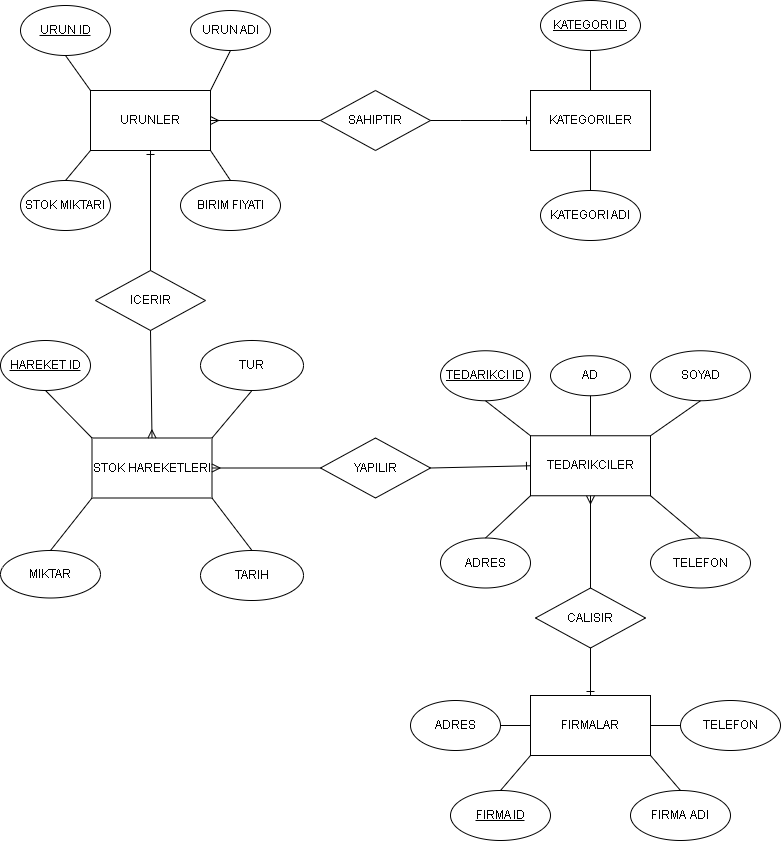

The diagram above was exported from draw.io. Its source (the exported page's mxGraphModel, read from the mxfile embedded in the PNG):
<mxGraphModel dx="826" dy="471" grid="1" gridSize="10" guides="1" tooltips="1" connect="1" arrows="1" fold="1" page="1" pageScale="1" pageWidth="827" pageHeight="1169" math="0" shadow="0">
  <root>
    <mxCell id="0" />
    <mxCell id="1" parent="0" />
    <mxCell id="EPDGOz_vuGLpgW5ifz0f-2" value="URUNLER" style="rounded=0;whiteSpace=wrap;html=1;" parent="1" vertex="1">
      <mxGeometry x="160" y="170" width="120" height="60" as="geometry" />
    </mxCell>
    <mxCell id="EPDGOz_vuGLpgW5ifz0f-5" value="&lt;u&gt;URUN ID&lt;/u&gt;" style="ellipse;whiteSpace=wrap;html=1;" parent="1" vertex="1">
      <mxGeometry x="90" y="85" width="90" height="50" as="geometry" />
    </mxCell>
    <mxCell id="EPDGOz_vuGLpgW5ifz0f-6" value="URUN ADI" style="ellipse;whiteSpace=wrap;html=1;" parent="1" vertex="1">
      <mxGeometry x="260" y="90" width="80" height="40" as="geometry" />
    </mxCell>
    <mxCell id="EPDGOz_vuGLpgW5ifz0f-10" value="BIRIM FIYATI" style="ellipse;whiteSpace=wrap;html=1;" parent="1" vertex="1">
      <mxGeometry x="250" y="260" width="100" height="50" as="geometry" />
    </mxCell>
    <mxCell id="EPDGOz_vuGLpgW5ifz0f-11" value="STOK MIKTARI" style="ellipse;whiteSpace=wrap;html=1;" parent="1" vertex="1">
      <mxGeometry x="90" y="260" width="90" height="50" as="geometry" />
    </mxCell>
    <mxCell id="EPDGOz_vuGLpgW5ifz0f-14" value="" style="endArrow=none;html=1;rounded=0;entryX=0.5;entryY=1;entryDx=0;entryDy=0;exitX=1;exitY=0;exitDx=0;exitDy=0;" parent="1" source="EPDGOz_vuGLpgW5ifz0f-2" target="EPDGOz_vuGLpgW5ifz0f-6" edge="1">
      <mxGeometry width="50" height="50" relative="1" as="geometry">
        <mxPoint x="390" y="170" as="sourcePoint" />
        <mxPoint x="440" y="120" as="targetPoint" />
      </mxGeometry>
    </mxCell>
    <mxCell id="EPDGOz_vuGLpgW5ifz0f-15" value="" style="endArrow=none;html=1;rounded=0;exitX=0;exitY=0;exitDx=0;exitDy=0;entryX=0.5;entryY=1;entryDx=0;entryDy=0;" parent="1" source="EPDGOz_vuGLpgW5ifz0f-2" target="EPDGOz_vuGLpgW5ifz0f-5" edge="1">
      <mxGeometry width="50" height="50" relative="1" as="geometry">
        <mxPoint x="390" y="170" as="sourcePoint" />
        <mxPoint x="440" y="120" as="targetPoint" />
      </mxGeometry>
    </mxCell>
    <mxCell id="EPDGOz_vuGLpgW5ifz0f-16" value="" style="endArrow=none;html=1;rounded=0;entryX=0;entryY=1;entryDx=0;entryDy=0;exitX=0.5;exitY=0;exitDx=0;exitDy=0;" parent="1" source="EPDGOz_vuGLpgW5ifz0f-11" target="EPDGOz_vuGLpgW5ifz0f-2" edge="1">
      <mxGeometry width="50" height="50" relative="1" as="geometry">
        <mxPoint x="390" y="170" as="sourcePoint" />
        <mxPoint x="440" y="120" as="targetPoint" />
      </mxGeometry>
    </mxCell>
    <mxCell id="EPDGOz_vuGLpgW5ifz0f-17" value="" style="endArrow=none;html=1;rounded=0;entryX=1;entryY=1;entryDx=0;entryDy=0;exitX=0.5;exitY=0;exitDx=0;exitDy=0;" parent="1" source="EPDGOz_vuGLpgW5ifz0f-10" target="EPDGOz_vuGLpgW5ifz0f-2" edge="1">
      <mxGeometry width="50" height="50" relative="1" as="geometry">
        <mxPoint x="390" y="170" as="sourcePoint" />
        <mxPoint x="440" y="120" as="targetPoint" />
      </mxGeometry>
    </mxCell>
    <mxCell id="EPDGOz_vuGLpgW5ifz0f-18" value="SAHIPTIR" style="rhombus;whiteSpace=wrap;html=1;" parent="1" vertex="1">
      <mxGeometry x="390" y="170" width="110" height="60" as="geometry" />
    </mxCell>
    <mxCell id="EPDGOz_vuGLpgW5ifz0f-20" value="KATEGORILER" style="rounded=0;whiteSpace=wrap;html=1;" parent="1" vertex="1">
      <mxGeometry x="600" y="170" width="120" height="60" as="geometry" />
    </mxCell>
    <mxCell id="EPDGOz_vuGLpgW5ifz0f-23" value="&lt;u&gt;KATEGORI ID&lt;/u&gt;" style="ellipse;whiteSpace=wrap;html=1;" parent="1" vertex="1">
      <mxGeometry x="610" y="80" width="100" height="50" as="geometry" />
    </mxCell>
    <mxCell id="EPDGOz_vuGLpgW5ifz0f-24" value="" style="endArrow=none;html=1;rounded=0;entryX=0.5;entryY=1;entryDx=0;entryDy=0;exitX=0.5;exitY=0;exitDx=0;exitDy=0;" parent="1" source="EPDGOz_vuGLpgW5ifz0f-20" target="EPDGOz_vuGLpgW5ifz0f-23" edge="1">
      <mxGeometry width="50" height="50" relative="1" as="geometry">
        <mxPoint x="450" y="170" as="sourcePoint" />
        <mxPoint x="500" y="120" as="targetPoint" />
      </mxGeometry>
    </mxCell>
    <mxCell id="EPDGOz_vuGLpgW5ifz0f-25" value="KATEGORI ADI" style="ellipse;whiteSpace=wrap;html=1;" parent="1" vertex="1">
      <mxGeometry x="610" y="270" width="100" height="50" as="geometry" />
    </mxCell>
    <mxCell id="EPDGOz_vuGLpgW5ifz0f-26" value="" style="endArrow=none;html=1;rounded=0;entryX=0.5;entryY=1;entryDx=0;entryDy=0;exitX=0.5;exitY=0;exitDx=0;exitDy=0;" parent="1" source="EPDGOz_vuGLpgW5ifz0f-25" target="EPDGOz_vuGLpgW5ifz0f-20" edge="1">
      <mxGeometry width="50" height="50" relative="1" as="geometry">
        <mxPoint x="450" y="170" as="sourcePoint" />
        <mxPoint x="500" y="120" as="targetPoint" />
      </mxGeometry>
    </mxCell>
    <mxCell id="EPDGOz_vuGLpgW5ifz0f-32" value="TEDARIKCILER" style="rounded=0;whiteSpace=wrap;html=1;" parent="1" vertex="1">
      <mxGeometry x="600" y="515.25" width="120" height="60" as="geometry" />
    </mxCell>
    <mxCell id="EPDGOz_vuGLpgW5ifz0f-33" value="&lt;u&gt;TEDARIKCI ID&lt;/u&gt;" style="ellipse;whiteSpace=wrap;html=1;" parent="1" vertex="1">
      <mxGeometry x="510" y="430.25" width="90" height="50" as="geometry" />
    </mxCell>
    <mxCell id="EPDGOz_vuGLpgW5ifz0f-34" value="AD" style="ellipse;whiteSpace=wrap;html=1;" parent="1" vertex="1">
      <mxGeometry x="620" y="435.25" width="80" height="40" as="geometry" />
    </mxCell>
    <mxCell id="EPDGOz_vuGLpgW5ifz0f-35" value="SOYAD" style="ellipse;whiteSpace=wrap;html=1;" parent="1" vertex="1">
      <mxGeometry x="720" y="430.25" width="100" height="50" as="geometry" />
    </mxCell>
    <mxCell id="EPDGOz_vuGLpgW5ifz0f-36" value="TELEFON" style="ellipse;whiteSpace=wrap;html=1;" parent="1" vertex="1">
      <mxGeometry x="720" y="617.5" width="100" height="50" as="geometry" />
    </mxCell>
    <mxCell id="EPDGOz_vuGLpgW5ifz0f-37" value="ADRES" style="ellipse;whiteSpace=wrap;html=1;" parent="1" vertex="1">
      <mxGeometry x="510" y="617.5" width="90" height="50" as="geometry" />
    </mxCell>
    <mxCell id="EPDGOz_vuGLpgW5ifz0f-38" value="" style="endArrow=none;html=1;rounded=0;entryX=0.5;entryY=1;entryDx=0;entryDy=0;exitX=1;exitY=0;exitDx=0;exitDy=0;" parent="1" source="EPDGOz_vuGLpgW5ifz0f-32" target="EPDGOz_vuGLpgW5ifz0f-35" edge="1">
      <mxGeometry width="50" height="50" relative="1" as="geometry">
        <mxPoint x="830" y="515.25" as="sourcePoint" />
        <mxPoint x="880" y="465.25" as="targetPoint" />
      </mxGeometry>
    </mxCell>
    <mxCell id="EPDGOz_vuGLpgW5ifz0f-39" value="" style="endArrow=none;html=1;rounded=0;entryX=0.5;entryY=1;entryDx=0;entryDy=0;exitX=0.5;exitY=0;exitDx=0;exitDy=0;" parent="1" source="EPDGOz_vuGLpgW5ifz0f-32" target="EPDGOz_vuGLpgW5ifz0f-34" edge="1">
      <mxGeometry width="50" height="50" relative="1" as="geometry">
        <mxPoint x="830" y="515.25" as="sourcePoint" />
        <mxPoint x="880" y="465.25" as="targetPoint" />
      </mxGeometry>
    </mxCell>
    <mxCell id="EPDGOz_vuGLpgW5ifz0f-40" value="" style="endArrow=none;html=1;rounded=0;exitX=0;exitY=0;exitDx=0;exitDy=0;entryX=0.5;entryY=1;entryDx=0;entryDy=0;" parent="1" source="EPDGOz_vuGLpgW5ifz0f-32" target="EPDGOz_vuGLpgW5ifz0f-33" edge="1">
      <mxGeometry width="50" height="50" relative="1" as="geometry">
        <mxPoint x="830" y="515.25" as="sourcePoint" />
        <mxPoint x="880" y="465.25" as="targetPoint" />
      </mxGeometry>
    </mxCell>
    <mxCell id="EPDGOz_vuGLpgW5ifz0f-41" value="" style="endArrow=none;html=1;rounded=0;entryX=0;entryY=1;entryDx=0;entryDy=0;exitX=0.5;exitY=0;exitDx=0;exitDy=0;" parent="1" source="EPDGOz_vuGLpgW5ifz0f-37" target="EPDGOz_vuGLpgW5ifz0f-32" edge="1">
      <mxGeometry width="50" height="50" relative="1" as="geometry">
        <mxPoint x="830" y="515.25" as="sourcePoint" />
        <mxPoint x="880" y="465.25" as="targetPoint" />
      </mxGeometry>
    </mxCell>
    <mxCell id="EPDGOz_vuGLpgW5ifz0f-42" value="" style="endArrow=none;html=1;rounded=0;entryX=1;entryY=1;entryDx=0;entryDy=0;exitX=0.5;exitY=0;exitDx=0;exitDy=0;" parent="1" source="EPDGOz_vuGLpgW5ifz0f-36" target="EPDGOz_vuGLpgW5ifz0f-32" edge="1">
      <mxGeometry width="50" height="50" relative="1" as="geometry">
        <mxPoint x="830" y="515.25" as="sourcePoint" />
        <mxPoint x="880" y="465.25" as="targetPoint" />
      </mxGeometry>
    </mxCell>
    <mxCell id="EPDGOz_vuGLpgW5ifz0f-46" value="STOK HAREKETLERI" style="rounded=0;whiteSpace=wrap;html=1;" parent="1" vertex="1">
      <mxGeometry x="161.5" y="517.5" width="120" height="60" as="geometry" />
    </mxCell>
    <mxCell id="EPDGOz_vuGLpgW5ifz0f-47" value="&lt;u&gt;HAREKET ID&lt;/u&gt;" style="ellipse;whiteSpace=wrap;html=1;" parent="1" vertex="1">
      <mxGeometry x="70" y="420" width="90" height="50" as="geometry" />
    </mxCell>
    <mxCell id="EPDGOz_vuGLpgW5ifz0f-49" value="TARIH" style="ellipse;whiteSpace=wrap;html=1;" parent="1" vertex="1">
      <mxGeometry x="270" y="630" width="103" height="50" as="geometry" />
    </mxCell>
    <mxCell id="EPDGOz_vuGLpgW5ifz0f-51" value="TUR" style="ellipse;whiteSpace=wrap;html=1;" parent="1" vertex="1">
      <mxGeometry x="270" y="420" width="103" height="50" as="geometry" />
    </mxCell>
    <mxCell id="EPDGOz_vuGLpgW5ifz0f-52" value="" style="endArrow=none;html=1;rounded=0;entryX=0.5;entryY=0;entryDx=0;entryDy=0;exitX=1;exitY=1;exitDx=0;exitDy=0;" parent="1" source="EPDGOz_vuGLpgW5ifz0f-46" target="EPDGOz_vuGLpgW5ifz0f-49" edge="1">
      <mxGeometry width="50" height="50" relative="1" as="geometry">
        <mxPoint x="391.5" y="515.5" as="sourcePoint" />
        <mxPoint x="441.5" y="465.5" as="targetPoint" />
      </mxGeometry>
    </mxCell>
    <mxCell id="EPDGOz_vuGLpgW5ifz0f-54" value="" style="endArrow=none;html=1;rounded=0;exitX=0;exitY=0;exitDx=0;exitDy=0;entryX=0.5;entryY=1;entryDx=0;entryDy=0;" parent="1" source="EPDGOz_vuGLpgW5ifz0f-46" target="EPDGOz_vuGLpgW5ifz0f-47" edge="1">
      <mxGeometry width="50" height="50" relative="1" as="geometry">
        <mxPoint x="391.5" y="515.5" as="sourcePoint" />
        <mxPoint x="441.5" y="465.5" as="targetPoint" />
      </mxGeometry>
    </mxCell>
    <mxCell id="EPDGOz_vuGLpgW5ifz0f-55" value="" style="endArrow=none;html=1;rounded=0;entryX=1;entryY=0;entryDx=0;entryDy=0;exitX=0.5;exitY=1;exitDx=0;exitDy=0;" parent="1" source="EPDGOz_vuGLpgW5ifz0f-51" target="EPDGOz_vuGLpgW5ifz0f-46" edge="1">
      <mxGeometry width="50" height="50" relative="1" as="geometry">
        <mxPoint x="391.5" y="515.5" as="sourcePoint" />
        <mxPoint x="441.5" y="465.5" as="targetPoint" />
      </mxGeometry>
    </mxCell>
    <mxCell id="EPDGOz_vuGLpgW5ifz0f-65" value="MIKTAR" style="ellipse;whiteSpace=wrap;html=1;" parent="1" vertex="1">
      <mxGeometry x="70" y="630" width="100" height="47.5" as="geometry" />
    </mxCell>
    <mxCell id="EPDGOz_vuGLpgW5ifz0f-67" value="" style="endArrow=none;html=1;rounded=0;exitX=0.5;exitY=0;exitDx=0;exitDy=0;entryX=0;entryY=1;entryDx=0;entryDy=0;" parent="1" source="EPDGOz_vuGLpgW5ifz0f-65" target="EPDGOz_vuGLpgW5ifz0f-46" edge="1">
      <mxGeometry width="50" height="50" relative="1" as="geometry">
        <mxPoint x="388.5" y="510" as="sourcePoint" />
        <mxPoint x="438.5" y="460" as="targetPoint" />
      </mxGeometry>
    </mxCell>
    <mxCell id="EPDGOz_vuGLpgW5ifz0f-68" value="ICERIR" style="rhombus;whiteSpace=wrap;html=1;" parent="1" vertex="1">
      <mxGeometry x="165" y="350" width="110" height="60" as="geometry" />
    </mxCell>
    <mxCell id="EPDGOz_vuGLpgW5ifz0f-70" value="YAPILIR" style="rhombus;whiteSpace=wrap;html=1;" parent="1" vertex="1">
      <mxGeometry x="390" y="517.5" width="110" height="60" as="geometry" />
    </mxCell>
    <mxCell id="EPDGOz_vuGLpgW5ifz0f-78" value="" style="fontSize=12;html=1;endArrow=ERmany;rounded=0;entryX=1;entryY=0.5;entryDx=0;entryDy=0;exitX=0;exitY=0.5;exitDx=0;exitDy=0;" parent="1" source="EPDGOz_vuGLpgW5ifz0f-18" target="EPDGOz_vuGLpgW5ifz0f-2" edge="1">
      <mxGeometry width="100" height="100" relative="1" as="geometry">
        <mxPoint x="280" y="390" as="sourcePoint" />
        <mxPoint x="380" y="290" as="targetPoint" />
      </mxGeometry>
    </mxCell>
    <mxCell id="EPDGOz_vuGLpgW5ifz0f-79" value="" style="edgeStyle=entityRelationEdgeStyle;fontSize=12;html=1;endArrow=ERone;endFill=1;rounded=0;entryX=0;entryY=0.5;entryDx=0;entryDy=0;exitX=1;exitY=0.5;exitDx=0;exitDy=0;" parent="1" source="EPDGOz_vuGLpgW5ifz0f-18" target="EPDGOz_vuGLpgW5ifz0f-20" edge="1">
      <mxGeometry width="100" height="100" relative="1" as="geometry">
        <mxPoint x="280" y="390" as="sourcePoint" />
        <mxPoint x="380" y="290" as="targetPoint" />
      </mxGeometry>
    </mxCell>
    <mxCell id="EPDGOz_vuGLpgW5ifz0f-80" value="" style="fontSize=12;html=1;endArrow=ERone;endFill=1;rounded=0;entryX=0.5;entryY=1;entryDx=0;entryDy=0;exitX=0.5;exitY=0;exitDx=0;exitDy=0;" parent="1" source="EPDGOz_vuGLpgW5ifz0f-68" target="EPDGOz_vuGLpgW5ifz0f-2" edge="1">
      <mxGeometry width="100" height="100" relative="1" as="geometry">
        <mxPoint x="379" y="380" as="sourcePoint" />
        <mxPoint x="449" y="380" as="targetPoint" />
      </mxGeometry>
    </mxCell>
    <mxCell id="EPDGOz_vuGLpgW5ifz0f-81" value="" style="fontSize=12;html=1;endArrow=ERmany;rounded=0;entryX=0.5;entryY=0;entryDx=0;entryDy=0;exitX=0.5;exitY=1;exitDx=0;exitDy=0;" parent="1" source="EPDGOz_vuGLpgW5ifz0f-68" target="EPDGOz_vuGLpgW5ifz0f-46" edge="1">
      <mxGeometry width="100" height="100" relative="1" as="geometry">
        <mxPoint x="400" y="420" as="sourcePoint" />
        <mxPoint x="320" y="420" as="targetPoint" />
      </mxGeometry>
    </mxCell>
    <mxCell id="EPDGOz_vuGLpgW5ifz0f-82" value="" style="fontSize=12;html=1;endArrow=ERone;endFill=1;rounded=0;entryX=0;entryY=0.5;entryDx=0;entryDy=0;exitX=1;exitY=0.5;exitDx=0;exitDy=0;" parent="1" source="EPDGOz_vuGLpgW5ifz0f-70" target="EPDGOz_vuGLpgW5ifz0f-32" edge="1">
      <mxGeometry width="100" height="100" relative="1" as="geometry">
        <mxPoint x="460" y="430.25" as="sourcePoint" />
        <mxPoint x="460" y="290.25" as="targetPoint" />
      </mxGeometry>
    </mxCell>
    <mxCell id="EPDGOz_vuGLpgW5ifz0f-83" value="" style="fontSize=12;html=1;endArrow=ERmany;rounded=0;entryX=1;entryY=0.5;entryDx=0;entryDy=0;exitX=0;exitY=0.5;exitDx=0;exitDy=0;" parent="1" source="EPDGOz_vuGLpgW5ifz0f-70" target="EPDGOz_vuGLpgW5ifz0f-46" edge="1">
      <mxGeometry width="100" height="100" relative="1" as="geometry">
        <mxPoint x="350" y="503.5" as="sourcePoint" />
        <mxPoint x="352" y="591.5" as="targetPoint" />
      </mxGeometry>
    </mxCell>
    <mxCell id="EPDGOz_vuGLpgW5ifz0f-84" value="FIRMALAR" style="rounded=0;whiteSpace=wrap;html=1;" parent="1" vertex="1">
      <mxGeometry x="600" y="775" width="120" height="60" as="geometry" />
    </mxCell>
    <mxCell id="EPDGOz_vuGLpgW5ifz0f-85" value="&lt;u&gt;FIRMA ID&lt;/u&gt;" style="ellipse;whiteSpace=wrap;html=1;" parent="1" vertex="1">
      <mxGeometry x="520" y="870" width="100" height="50" as="geometry" />
    </mxCell>
    <mxCell id="EPDGOz_vuGLpgW5ifz0f-87" value="FIRMA&amp;nbsp; ADI" style="ellipse;whiteSpace=wrap;html=1;" parent="1" vertex="1">
      <mxGeometry x="700" y="870" width="100" height="50" as="geometry" />
    </mxCell>
    <mxCell id="EPDGOz_vuGLpgW5ifz0f-90" value="" style="endArrow=none;html=1;rounded=0;entryX=0;entryY=1;entryDx=0;entryDy=0;exitX=0.5;exitY=0;exitDx=0;exitDy=0;" parent="1" source="EPDGOz_vuGLpgW5ifz0f-85" target="EPDGOz_vuGLpgW5ifz0f-84" edge="1">
      <mxGeometry width="50" height="50" relative="1" as="geometry">
        <mxPoint x="500" y="820" as="sourcePoint" />
        <mxPoint x="550" y="770" as="targetPoint" />
      </mxGeometry>
    </mxCell>
    <mxCell id="EPDGOz_vuGLpgW5ifz0f-91" value="" style="endArrow=none;html=1;rounded=0;entryX=1;entryY=1;entryDx=0;entryDy=0;exitX=0.5;exitY=0;exitDx=0;exitDy=0;" parent="1" source="EPDGOz_vuGLpgW5ifz0f-87" target="EPDGOz_vuGLpgW5ifz0f-84" edge="1">
      <mxGeometry width="50" height="50" relative="1" as="geometry">
        <mxPoint x="500" y="820" as="sourcePoint" />
        <mxPoint x="550" y="770" as="targetPoint" />
      </mxGeometry>
    </mxCell>
    <mxCell id="EPDGOz_vuGLpgW5ifz0f-93" value="CALISIR" style="rhombus;whiteSpace=wrap;html=1;" parent="1" vertex="1">
      <mxGeometry x="605" y="667.5" width="110" height="60" as="geometry" />
    </mxCell>
    <mxCell id="EPDGOz_vuGLpgW5ifz0f-94" value="" style="fontSize=12;html=1;endArrow=ERmany;rounded=0;entryX=0.5;entryY=1;entryDx=0;entryDy=0;exitX=0.5;exitY=0;exitDx=0;exitDy=0;" parent="1" source="EPDGOz_vuGLpgW5ifz0f-93" target="EPDGOz_vuGLpgW5ifz0f-32" edge="1">
      <mxGeometry width="100" height="100" relative="1" as="geometry">
        <mxPoint x="715" y="630" as="sourcePoint" />
        <mxPoint x="607" y="630" as="targetPoint" />
      </mxGeometry>
    </mxCell>
    <mxCell id="EPDGOz_vuGLpgW5ifz0f-101" value="TELEFON" style="ellipse;whiteSpace=wrap;html=1;" parent="1" vertex="1">
      <mxGeometry x="750" y="780" width="100" height="50" as="geometry" />
    </mxCell>
    <mxCell id="EPDGOz_vuGLpgW5ifz0f-102" value="ADRES" style="ellipse;whiteSpace=wrap;html=1;" parent="1" vertex="1">
      <mxGeometry x="480" y="780" width="90" height="50" as="geometry" />
    </mxCell>
    <mxCell id="EPDGOz_vuGLpgW5ifz0f-103" value="" style="endArrow=none;html=1;rounded=0;exitX=1;exitY=0.5;exitDx=0;exitDy=0;entryX=0;entryY=0.5;entryDx=0;entryDy=0;" parent="1" source="EPDGOz_vuGLpgW5ifz0f-102" target="EPDGOz_vuGLpgW5ifz0f-84" edge="1">
      <mxGeometry width="50" height="50" relative="1" as="geometry">
        <mxPoint x="590" y="750" as="sourcePoint" />
        <mxPoint x="640" y="700" as="targetPoint" />
      </mxGeometry>
    </mxCell>
    <mxCell id="EPDGOz_vuGLpgW5ifz0f-104" value="" style="endArrow=none;html=1;rounded=0;exitX=1;exitY=0.5;exitDx=0;exitDy=0;entryX=0;entryY=0.5;entryDx=0;entryDy=0;" parent="1" source="EPDGOz_vuGLpgW5ifz0f-84" target="EPDGOz_vuGLpgW5ifz0f-101" edge="1">
      <mxGeometry width="50" height="50" relative="1" as="geometry">
        <mxPoint x="770" y="780" as="sourcePoint" />
        <mxPoint x="820" y="730" as="targetPoint" />
      </mxGeometry>
    </mxCell>
    <mxCell id="EPDGOz_vuGLpgW5ifz0f-105" value="" style="fontSize=12;html=1;endArrow=ERone;endFill=1;rounded=0;entryX=0.5;entryY=0;entryDx=0;entryDy=0;exitX=0.5;exitY=1;exitDx=0;exitDy=0;" parent="1" source="EPDGOz_vuGLpgW5ifz0f-93" target="EPDGOz_vuGLpgW5ifz0f-84" edge="1">
      <mxGeometry width="100" height="100" relative="1" as="geometry">
        <mxPoint x="412" y="787.5" as="sourcePoint" />
        <mxPoint x="412" y="667.5" as="targetPoint" />
      </mxGeometry>
    </mxCell>
  </root>
</mxGraphModel>